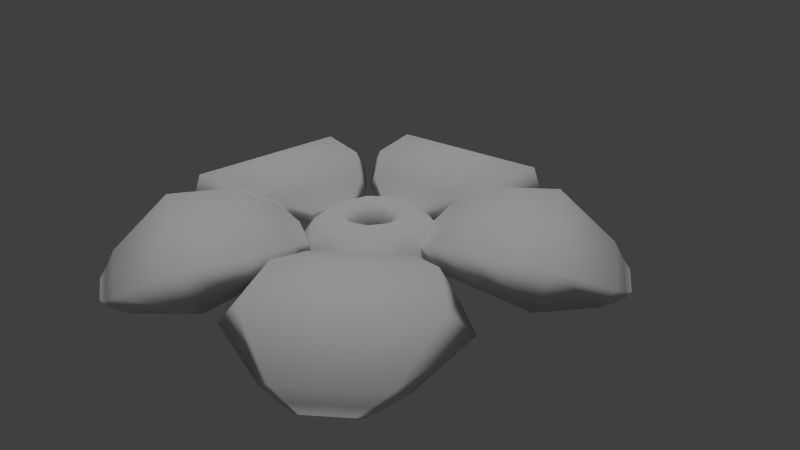 # Source: Foliant_hive.blend  (saved by Blender 2.68.0; exported with 4.5.12 LTS)
import bpy
from mathutils import Matrix  # noqa: F401  (used for matrix-valued properties, if any)

bpy.ops.wm.read_factory_settings(use_empty=True)
scene = bpy.context.scene
scene.name = 'Scene'

# ---- collections
col_collection_1 = bpy.data.collections.new('Collection 1'); scene.collection.children.link(col_collection_1)

# ---- materials (node trees are filled in below, after node groups)
mat_foliant_hive_mouth = bpy.data.materials.new('foliant_hive_mouth')
mat_foliant_hive_mouth.alpha_threshold = 0.0
mat_foliant_hive_mouth.use_transparent_shadow = False
mat_foliant_hive_mouth.roughness = 0.5
mat_foliant_hive_mouth.line_color = (0.0, 0.0, 0.0, 1.0)
mat_foliant_hive_leaf = bpy.data.materials.new('foliant_hive_leaf')
mat_foliant_hive_leaf.alpha_threshold = 0.0
mat_foliant_hive_leaf.use_transparent_shadow = False
mat_foliant_hive_leaf.preview_render_type = 'FLAT'
mat_foliant_hive_leaf.roughness = 0.5
mat_foliant_hive_leaf.specular_intensity = 0.1466
mat_foliant_hive_leaf.line_color = (0.0, 0.0, 0.0, 1.0)

# ---- material node trees

# ---- world
world_world = bpy.data.worlds.new('World'); scene.world = world_world
world_world.color = (0.05088, 0.05088, 0.05088)
world_world.use_sun_shadow = False
world_world.sun_shadow_jitter_overblur = 0.0
world_world.cycles.sampling_method = 'MANUAL'
world_world.cycles.sample_map_resolution = 256

# ---- cameras
cam_camera = bpy.data.cameras.new('Camera')
cam_camera.clip_end = 100.0
cam_camera.lens = 35.0
cam_camera.sensor_width = 32.0
cam_camera.sensor_height = 18.0
cam_camera.ortho_scale = 7.314
cam_camera.dof.focus_distance = 0.0
cam_camera.dof.aperture_fstop = 128.0

# ---- lights
light_sun_001 = bpy.data.lights.new('Sun.001', 'SUN')
light_sun_001.transmission_factor = 0.0
light_sun_001.angle = 0.1993
light_sun_001.energy = 1.0
light_sun_001.shadow_buffer_clip_start = 0.5
light_sun_001.shadow_soft_size = 0.1
light_sun_001.shadow_cascade_max_distance = 1000.0
light_sun_001.cycles.use_multiple_importance_sampling = False
light_area = bpy.data.lights.new('Area', 'AREA')
light_area.transmission_factor = 0.0
light_area.energy = 3.142
light_area.shadow_buffer_clip_start = 0.5
light_area.shadow_soft_size = 0.1
light_area.shadow_maximum_resolution = 0.006
light_area.use_absolute_resolution = True
light_area.size = 0.1
light_area.size_y = 0.1
light_area.cycles.use_multiple_importance_sampling = False

# ---- meshes
me_sphere = bpy.data.meshes.new('Sphere')
me_sphere.from_pydata([(-0.4339, 0.0, 0.901), (-0.7818, 0.0, 0.6235), (-0.9749, 0.0, 0.2225), (-0.9749, 0.0, -0.2225), (-0.7818, 0.0, -0.6235), (-0.4339, 0.0, -0.901), (-0.365, 0.2346, 0.901), (-0.6577, 0.4227, 0.6235), (-0.8202, 0.5271, 0.2225), (-0.8202, 0.5271, -0.2225), (-0.6577, 0.4227, -0.6235), (-0.365, 0.2346, -0.901), (-1.51e-07, 0.0, -1.0), (-0.1802, 0.3947, 0.901), (-0.3248, 0.7112, 0.6235), (-0.405, 0.8868, 0.2225), (-0.405, 0.8868, -0.2225), (-0.3248, 0.7112, -0.6235), (-0.1802, 0.3947, -0.901), (0.06175, 0.4295, 0.901), (0.1113, 0.7739, 0.6235), (0.1387, 0.965, 0.2225), (0.1387, 0.965, -0.2225), (0.1113, 0.7739, -0.6235), (0.06175, 0.4295, -0.901), (0.2841, 0.3279, 0.901), (0.512, 0.5909, 0.6235), (0.6384, 0.7368, 0.2225), (0.6384, 0.7368, -0.2225), (0.512, 0.5909, -0.6235), (0.2841, 0.3279, -0.901), (0.4163, 0.1222, 0.901), (0.7502, 0.2203, 0.6235), (0.9354, 0.2747, 0.2225), (0.9354, 0.2747, -0.2225), (0.7502, 0.2203, -0.6235), (0.4163, 0.1222, -0.901), (0.4163, -0.1222, 0.901), (0.7502, -0.2203, 0.6235), (0.9354, -0.2747, 0.2225), (0.9354, -0.2747, -0.2225), (0.7502, -0.2203, -0.6235), (0.4163, -0.1222, -0.901), (0.2841, -0.3279, 0.901), (0.512, -0.5909, 0.6235), (0.6384, -0.7368, 0.2225), (0.6384, -0.7368, -0.2225), (0.512, -0.5909, -0.6235), (0.2841, -0.3279, -0.901), (0.06175, -0.4295, 0.901), (0.1113, -0.7739, 0.6235), (0.1387, -0.965, 0.2225), (0.1387, -0.965, -0.2225), (0.1113, -0.7739, -0.6235), (0.06175, -0.4295, -0.901), (-0.1802, -0.3947, 0.901), (-0.3248, -0.7112, 0.6235), (-0.405, -0.8868, 0.2225), (-0.405, -0.8868, -0.2225), (-0.3248, -0.7112, -0.6235), (-0.1802, -0.3947, -0.901), (-0.365, -0.2346, 0.901), (-0.6577, -0.4227, 0.6235), (-0.8202, -0.5271, 0.2225), (-0.8202, -0.5271, -0.2225), (-0.6577, -0.4227, -0.6235), (-0.365, -0.2346, -0.901), (-0.2373, -0.01317, 0.541), (-0.1984, 0.1192, 0.541), (-0.09417, 0.2096, 0.541), (0.04239, 0.2292, 0.541), (0.1679, 0.1719, 0.541), (0.2425, 0.05581, 0.541), (0.2425, -0.08216, 0.541), (0.1679, -0.1982, 0.541), (0.04239, -0.2555, 0.541), (-0.09417, -0.2359, 0.541), (-0.1984, -0.1456, 0.541), (-0.3376, -0.01317, 0.1389), (-0.2828, 0.1734, 0.1389), (-0.1358, 0.3007, 0.1389), (0.05666, 0.3284, 0.1389), (0.2335, 0.2476, 0.1389), (0.3387, 0.08405, 0.1389), (0.3387, -0.1104, 0.1389), (0.2335, -0.274, 0.1389), (0.05666, -0.3548, 0.1389), (-0.1358, -0.3271, 0.1389), (-0.2828, -0.1998, 0.1389), (-0.4432, -0.001319, -0.1637), (-0.3717, 0.2423, -0.1637), (-0.1798, 0.4086, -0.1637), (0.07157, 0.4448, -0.1637), (0.3026, 0.3393, -0.1637), (0.4398, 0.1257, -0.1637), (0.4398, -0.1283, -0.1637), (0.3026, -0.3419, -0.1637), (0.07157, -0.4474, -0.1637), (-0.1798, -0.4113, -0.1637), (-0.3717, -0.245, -0.1637), (-0.2566, -0.001319, -0.6117), (-0.2147, 0.1414, -0.6117), (-0.1022, 0.2388, -0.6117), (0.045, 0.26, -0.6117), (0.1803, 0.1982, -0.6117), (0.2607, 0.07306, -0.6117), (0.2607, -0.0757, -0.6117), (0.1803, -0.2008, -0.6117), (0.045, -0.2626, -0.6117), (-0.1022, -0.2415, -0.6117), (-0.2147, -0.1441, -0.6117)], [], [(4, 3, 9, 10), (3, 2, 8, 9), (2, 1, 7, 8), (5, 4, 10, 11), (1, 0, 6, 7), (9, 8, 15, 16), (8, 7, 14, 15), (11, 10, 17, 18), (7, 6, 13, 14), (10, 9, 16, 17), (15, 14, 20, 21), (18, 17, 23, 24), (14, 13, 19, 20), (17, 16, 22, 23), (16, 15, 21, 22), (20, 19, 25, 26), (23, 22, 28, 29), (22, 21, 27, 28), (21, 20, 26, 27), (24, 23, 29, 30), (28, 27, 33, 34), (27, 26, 32, 33), (30, 29, 35, 36), (26, 25, 31, 32), (29, 28, 34, 35), (36, 35, 41, 42), (32, 31, 37, 38), (35, 34, 40, 41), (34, 33, 39, 40), (33, 32, 38, 39), (40, 39, 45, 46), (39, 38, 44, 45), (42, 41, 47, 48), (38, 37, 43, 44), (41, 40, 46, 47), (45, 44, 50, 51), (48, 47, 53, 54), (44, 43, 49, 50), (47, 46, 52, 53), (46, 45, 51, 52), (53, 52, 58, 59), (52, 51, 57, 58), (51, 50, 56, 57), (54, 53, 59, 60), (50, 49, 55, 56), (57, 56, 62, 63), (60, 59, 65, 66), (56, 55, 61, 62), (59, 58, 64, 65), (58, 57, 63, 64), (12, 5, 11), (12, 11, 18), (12, 18, 24), (12, 24, 30), (12, 30, 36), (12, 36, 42), (12, 42, 48), (12, 48, 54), (12, 54, 60), (12, 60, 66), (62, 61, 0, 1), (65, 64, 3, 4), (64, 63, 2, 3), (12, 66, 5), (63, 62, 1, 2), (66, 65, 4, 5), (55, 49, 75, 76), (0, 61, 77, 67), (61, 55, 76, 77), (43, 37, 73, 74), (13, 6, 68, 69), (31, 25, 71, 72), (49, 43, 74, 75), (19, 13, 69, 70), (37, 31, 72, 73), (6, 0, 67, 68), (25, 19, 70, 71), (67, 77, 88, 78), (72, 71, 82, 83), (73, 72, 83, 84), (74, 73, 84, 85), (68, 67, 78, 79), (75, 74, 85, 86), (69, 68, 79, 80), (76, 75, 86, 87), (70, 69, 80, 81), (77, 76, 87, 88), (71, 70, 81, 82), (78, 88, 99, 89), (83, 82, 93, 94), (84, 83, 94, 95), (85, 84, 95, 96), (79, 78, 89, 90), (86, 85, 96, 97), (80, 79, 90, 91), (87, 86, 97, 98), (81, 80, 91, 92), (88, 87, 98, 99), (82, 81, 92, 93), (96, 95, 106, 107), (90, 89, 100, 101), (97, 96, 107, 108), (91, 90, 101, 102), (98, 97, 108, 109), (92, 91, 102, 103), (99, 98, 109, 110), (93, 92, 103, 104), (89, 99, 110, 100), (94, 93, 104, 105), (95, 94, 105, 106), (102, 101, 100, 110, 109, 108, 107, 106, 105, 104, 103)])
me_sphere.polygons.foreach_set('use_smooth', [True] * 111)
_uv = me_sphere.uv_layers.new(name='UV coord')
_uv.uv.foreach_set('vector', [0.7919, 0.7923, 0.7504, 0.7645, 0.7908, 0.7179, 0.8243, 0.755, 0.7504, 0.7645, 0.7127, 0.7318, 0.7531, 0.6852, 0.7908, 0.7179, 0.7127, 0.7318, 0.6792, 0.6947, 0.7116, 0.6574, 0.7531, 0.6852, 0.8359, 0.8159, 0.7919, 0.7923, 0.8243, 0.755, 0.8539, 0.7952, 0.6792, 0.6947, 0.6496, 0.6545, 0.6676, 0.6338, 0.7116, 0.6574, 0.8507, 0.5884, 0.8012, 0.5813, 0.8101, 0.5203, 0.8595, 0.5274, 0.8012, 0.5813, 0.7531, 0.5682, 0.7601, 0.5192, 0.8101, 0.5203, 0.9504, 0.5856, 0.9006, 0.5895, 0.9077, 0.5405, 0.9543, 0.5584, 0.7531, 0.5682, 0.7064, 0.5503, 0.7103, 0.5232, 0.7601, 0.5192, 0.9006, 0.5895, 0.8507, 0.5884, 0.8595, 0.5274, 0.9077, 0.5405, 0.7942, 0.4061, 0.7466, 0.4212, 0.726, 0.3762, 0.7685, 0.35, 0.9219, 0.3288, 0.8822, 0.3591, 0.8616, 0.3141, 0.9105, 0.3039, 0.7466, 0.4212, 0.6977, 0.4314, 0.6862, 0.4065, 0.726, 0.3762, 0.8822, 0.3591, 0.8396, 0.3853, 0.814, 0.3292, 0.8616, 0.3141, 0.8396, 0.3853, 0.7942, 0.4061, 0.7685, 0.35, 0.814, 0.3292, 0.662, 0.3017, 0.6262, 0.3366, 0.6031, 0.3217, 0.6204, 0.2748, 0.7432, 0.1765, 0.7213, 0.2214, 0.6695, 0.1878, 0.7017, 0.1495, 0.7213, 0.2214, 0.6941, 0.2634, 0.6423, 0.2298, 0.6695, 0.1878, 0.6941, 0.2634, 0.662, 0.3017, 0.6204, 0.2748, 0.6423, 0.2298, 0.7605, 0.1295, 0.7432, 0.1765, 0.7017, 0.1495, 0.7375, 0.1146, 0.5309, 0.1468, 0.5309, 0.1968, 0.4691, 0.1968, 0.4691, 0.1468, 0.5309, 0.1968, 0.5248, 0.2465, 0.4752, 0.2465, 0.4691, 0.1968, 0.5137, 0.04824, 0.5247, 0.09708, 0.4752, 0.09709, 0.4862, 0.04824, 0.5248, 0.2465, 0.5137, 0.2954, 0.4862, 0.2954, 0.4752, 0.2465, 0.5247, 0.09708, 0.5309, 0.1468, 0.4691, 0.1468, 0.4752, 0.09709, 0.2643, 0.1145, 0.2999, 0.1496, 0.2583, 0.1763, 0.2412, 0.1294, 0.3806, 0.2751, 0.3977, 0.3221, 0.3746, 0.3369, 0.339, 0.3018, 0.2999, 0.1496, 0.3319, 0.188, 0.28, 0.2214, 0.2583, 0.1763, 0.3319, 0.188, 0.3589, 0.2301, 0.307, 0.2634, 0.28, 0.2214, 0.3589, 0.2301, 0.3806, 0.2751, 0.339, 0.3018, 0.307, 0.2634, 0.1867, 0.3297, 0.2321, 0.3505, 0.2065, 0.4066, 0.161, 0.3858, 0.2321, 0.3505, 0.2748, 0.3766, 0.2542, 0.4216, 0.2065, 0.4066, 0.09003, 0.3044, 0.139, 0.3146, 0.1184, 0.3597, 0.07863, 0.3294, 0.2748, 0.3766, 0.3146, 0.4069, 0.3031, 0.4319, 0.2542, 0.4216, 0.139, 0.3146, 0.1867, 0.3297, 0.161, 0.3858, 0.1184, 0.3597, 0.1904, 0.52, 0.2405, 0.519, 0.2476, 0.5681, 0.1993, 0.5812, 0.04579, 0.5582, 0.09256, 0.5403, 0.09964, 0.5894, 0.04972, 0.5855, 0.2405, 0.519, 0.2904, 0.523, 0.2943, 0.5502, 0.2476, 0.5681, 0.09256, 0.5403, 0.1409, 0.5272, 0.1497, 0.5884, 0.09964, 0.5894, 0.1409, 0.5272, 0.1904, 0.52, 0.1993, 0.5812, 0.1497, 0.5884, 0.1768, 0.7552, 0.2101, 0.718, 0.2506, 0.7645, 0.2092, 0.7925, 0.2101, 0.718, 0.2478, 0.6852, 0.2883, 0.7317, 0.2506, 0.7645, 0.2478, 0.6852, 0.2892, 0.6573, 0.3217, 0.6945, 0.2883, 0.7317, 0.1473, 0.7955, 0.1768, 0.7552, 0.2092, 0.7925, 0.1653, 0.8162, 0.2892, 0.6573, 0.3331, 0.6335, 0.3512, 0.6542, 0.3217, 0.6945, 0.384, 0.7929, 0.4038, 0.7471, 0.4512, 0.761, 0.4431, 0.8102, 0.3587, 0.9399, 0.3618, 0.8901, 0.4093, 0.904, 0.385, 0.9476, 0.4038, 0.7471, 0.428, 0.7034, 0.4543, 0.7111, 0.4512, 0.761, 0.3618, 0.8901, 0.3699, 0.8408, 0.4291, 0.8582, 0.4093, 0.904, 0.3699, 0.8408, 0.384, 0.7929, 0.4431, 0.8102, 0.4291, 0.8582, 0.8812, 0.837, 0.8359, 0.8159, 0.8539, 0.7952, 0.9999, 0.5788, 0.9504, 0.5856, 0.9543, 0.5584, 0.9599, 0.2963, 0.9219, 0.3288, 0.9105, 0.3039, 0.7752, 0.08171, 0.7605, 0.1295, 0.7375, 0.1146, 0.4999, 9.948e-05, 0.5137, 0.04824, 0.4862, 0.04824, 0.2268, 0.08154, 0.2643, 0.1145, 0.2412, 0.1294, 0.04059, 0.2969, 0.09003, 0.3044, 0.07863, 0.3294, 9.948e-05, 0.5787, 0.04579, 0.5582, 0.04972, 0.5855, 0.1201, 0.8374, 0.1473, 0.7955, 0.1653, 0.8162, 0.3584, 0.9899, 0.3587, 0.9399, 0.385, 0.9476, 0.5489, 0.7611, 0.5457, 0.7113, 0.572, 0.7036, 0.5963, 0.7472, 0.5907, 0.9041, 0.571, 0.8582, 0.6301, 0.8409, 0.6381, 0.8902, 0.571, 0.8582, 0.5569, 0.8104, 0.616, 0.7931, 0.6301, 0.8409, 0.6416, 0.9899, 0.615, 0.9477, 0.6413, 0.94, 0.5569, 0.8104, 0.5489, 0.7611, 0.5963, 0.7472, 0.616, 0.7931, 0.615, 0.9477, 0.5907, 0.9041, 0.6381, 0.8902, 0.6413, 0.94, 0.3512, 0.6542, 0.3331, 0.6335, 0.37, 0.6079, 0.3802, 0.6196, 0.572, 0.7036, 0.5457, 0.7113, 0.5371, 0.6666, 0.552, 0.6622, 0.4543, 0.7111, 0.428, 0.7034, 0.4448, 0.6615, 0.4597, 0.6658, 0.3031, 0.4319, 0.3146, 0.4069, 0.3523, 0.4316, 0.3459, 0.4457, 0.7103, 0.5232, 0.7064, 0.5503, 0.6617, 0.5381, 0.6639, 0.5228, 0.4862, 0.2954, 0.5137, 0.2954, 0.5061, 0.3408, 0.4905, 0.3408, 0.2943, 0.5502, 0.2904, 0.523, 0.3354, 0.5224, 0.3376, 0.5377, 0.6862, 0.4065, 0.6977, 0.4314, 0.6531, 0.4446, 0.6466, 0.4305, 0.3746, 0.3369, 0.3977, 0.3221, 0.4157, 0.3639, 0.4026, 0.3722, 0.6676, 0.6338, 0.6496, 0.6545, 0.6182, 0.6209, 0.6283, 0.6092, 0.6031, 0.3217, 0.6262, 0.3366, 0.5951, 0.371, 0.5821, 0.3626, 0.552, 0.6622, 0.5371, 0.6666, 0.521, 0.623, 0.542, 0.6168, 0.4905, 0.3408, 0.5061, 0.3408, 0.5092, 0.3873, 0.4874, 0.3873, 0.4026, 0.3722, 0.4157, 0.3639, 0.4434, 0.4012, 0.4251, 0.413, 0.3459, 0.4457, 0.3523, 0.4316, 0.3959, 0.448, 0.3868, 0.4679, 0.6283, 0.6092, 0.6182, 0.6209, 0.581, 0.5929, 0.5953, 0.5764, 0.3376, 0.5377, 0.3354, 0.5224, 0.381, 0.5126, 0.3841, 0.5342, 0.6639, 0.5228, 0.6617, 0.5381, 0.6153, 0.5346, 0.6184, 0.513, 0.3802, 0.6196, 0.37, 0.6079, 0.403, 0.5751, 0.4173, 0.5915, 0.6466, 0.4305, 0.6531, 0.4446, 0.6122, 0.4667, 0.6031, 0.4469, 0.4597, 0.6658, 0.4448, 0.6615, 0.4549, 0.6161, 0.4758, 0.6222, 0.5821, 0.3626, 0.5951, 0.371, 0.5726, 0.4118, 0.5542, 0.3999, 0.542, 0.6168, 0.521, 0.623, 0.509, 0.5893, 0.5364, 0.5813, 0.4874, 0.3873, 0.5092, 0.3873, 0.5137, 0.4234, 0.4852, 0.4234, 0.4251, 0.413, 0.4434, 0.4012, 0.4667, 0.4288, 0.4427, 0.4442, 0.3868, 0.4679, 0.3959, 0.448, 0.4302, 0.4587, 0.4183, 0.4847, 0.5953, 0.5764, 0.581, 0.5929, 0.5525, 0.5709, 0.5712, 0.5494, 0.3841, 0.5342, 0.381, 0.5126, 0.4156, 0.5037, 0.4196, 0.5319, 0.6184, 0.513, 0.6153, 0.5346, 0.5792, 0.5319, 0.5832, 0.5037, 0.4173, 0.5915, 0.403, 0.5751, 0.4277, 0.5494, 0.4464, 0.571, 0.6031, 0.4469, 0.6122, 0.4667, 0.5805, 0.4847, 0.5687, 0.4588, 0.4758, 0.6222, 0.4549, 0.6161, 0.4625, 0.5813, 0.4898, 0.5893, 0.5542, 0.3999, 0.5726, 0.4118, 0.5562, 0.4443, 0.5322, 0.4288, 0.4183, 0.4847, 0.4302, 0.4587, 0.477, 0.4866, 0.4701, 0.5018, 0.5712, 0.5494, 0.5525, 0.5709, 0.5154, 0.531, 0.5264, 0.5184, 0.4196, 0.5319, 0.4156, 0.5037, 0.4701, 0.5018, 0.4725, 0.5184, 0.5832, 0.5037, 0.5792, 0.5319, 0.5264, 0.5184, 0.5288, 0.5018, 0.4464, 0.571, 0.4277, 0.5494, 0.4725, 0.5184, 0.4834, 0.531, 0.5687, 0.4588, 0.5805, 0.4847, 0.5288, 0.5018, 0.5218, 0.4866, 0.4898, 0.5893, 0.4625, 0.5813, 0.4834, 0.531, 0.4994, 0.5357, 0.5322, 0.4288, 0.5562, 0.4443, 0.5218, 0.4866, 0.5078, 0.4776, 0.5364, 0.5813, 0.509, 0.5893, 0.4994, 0.5357, 0.5154, 0.531, 0.4852, 0.4234, 0.5137, 0.4234, 0.5078, 0.4776, 0.4911, 0.4776, 0.4427, 0.4442, 0.4667, 0.4288, 0.4911, 0.4776, 0.477, 0.4866, 0.5288, 0.5018, 0.5264, 0.5184, 0.5154, 0.531, 0.4994, 0.5357, 0.4834, 0.531, 0.4725, 0.5184, 0.4701, 0.5018, 0.477, 0.4866, 0.4911, 0.4776, 0.5078, 0.4776, 0.5218, 0.4866])
me_sphere.materials.append(mat_foliant_hive_mouth)
me_sphere.use_remesh_preserve_volume = False
me_sphere.use_remesh_preserve_attributes = False
me_sphere.use_mirror_vertex_groups = False
me_sphere.update()
me_sphere_002 = bpy.data.meshes.new('Sphere.002')
me_sphere_002.from_pydata([(-0.6052, 1.014, 0.526), (-0.6971, 1.06, 0.3597), (0.06458, 1.119, 0.526), (0.1381, 1.191, 0.3597), (-0.6088, 1.037, 0.554), (-0.7007, 1.083, 0.3878), (0.06103, 1.142, 0.554), (0.1346, 1.213, 0.3878), (-0.932, 1.202, 0.7739), (-1.099, 1.262, 0.4465), (0.3187, 1.397, 0.7739), (0.4602, 1.504, 0.4465), (-1.319, 1.657, 0.9766), (-1.569, 1.746, 0.4876), (0.549, 1.948, 0.9766), (0.7603, 2.108, 0.4876), (-1.613, 2.48, 0.9187), (-1.854, 2.25, 0.3714), (0.5788, 2.821, 0.9187), (0.8787, 2.675, 0.3714), (-1.238, 3.281, 0.2639), (-1.36, 3.075, 0.05118), (-0.02132, 3.47, 0.2639), (0.1574, 3.311, 0.05118), (-1.059, 3.414, 0.09051), (-1.142, 3.274, -0.054), (-0.2325, 3.543, 0.09051), (-0.111, 3.435, -0.054), (-0.9313, 3.521, -0.003789), (-0.9858, 3.428, -0.09898), (-0.3867, 3.605, -0.003789), (-0.3067, 3.534, -0.09898)], [], [(1, 3, 2, 0), (1, 0, 4, 5), (2, 3, 7, 6), (0, 2, 6, 4), (3, 1, 5, 7), (7, 5, 9, 11), (5, 4, 8, 9), (6, 7, 11, 10), (4, 6, 10, 8), (8, 10, 14, 12), (11, 9, 13, 15), (9, 8, 12, 13), (10, 11, 15, 14), (14, 15, 19, 18), (12, 14, 18, 16), (15, 13, 17, 19), (13, 12, 16, 17), (18, 19, 23, 22), (16, 18, 22, 20), (19, 17, 21, 23), (17, 16, 20, 21), (21, 20, 24, 25), (22, 23, 27, 26), (20, 22, 26, 24), (23, 21, 25, 27), (27, 25, 29, 31), (25, 24, 28, 29), (26, 27, 31, 30), (24, 26, 30, 28)])
me_sphere_002.polygons.foreach_set('use_smooth', [True] * 29)
_uv = me_sphere_002.uv_layers.new(name='UVMap')
_uv.uv.foreach_set('vector', [0.4322, 0.3658, 0.4323, 0.221, 0.4625, 0.2353, 0.4625, 0.3514, 0.447, 0.3811, 0.4625, 0.3514, 0.4687, 0.3514, 0.4532, 0.3811, 0.4625, 0.2353, 0.4471, 0.2057, 0.4533, 0.2057, 0.4687, 0.2354, 0.4625, 0.3514, 0.4625, 0.2353, 0.4687, 0.2354, 0.4687, 0.3514, 0.4323, 0.221, 0.4322, 0.3658, 0.426, 0.3658, 0.426, 0.221, 0.426, 0.221, 0.426, 0.3658, 0.3841, 0.4285, 0.3841, 0.1582, 0.4458, 0.3758, 0.4687, 0.3514, 0.5211, 0.4018, 0.4747, 0.4455, 0.4687, 0.2354, 0.4458, 0.211, 0.4747, 0.1413, 0.5211, 0.185, 0.4687, 0.3514, 0.4687, 0.2354, 0.5211, 0.185, 0.5211, 0.4018, 0.5211, 0.4018, 0.5211, 0.185, 0.6149, 0.1316, 0.6149, 0.4552, 0.3841, 0.1582, 0.3841, 0.4285, 0.2896, 0.4952, 0.2896, 0.09151, 0.4957, 0.4602, 0.5211, 0.4018, 0.6149, 0.4552, 0.5769, 0.5426, 0.5211, 0.185, 0.4957, 0.1265, 0.577, 0.04423, 0.6149, 0.1316, 0.6149, 0.1316, 0.6318, 0.03785, 0.7256, 7.659e-05, 0.7622, 0.1035, 0.6149, 0.4552, 0.6149, 0.1316, 0.7622, 0.1035, 0.7622, 0.4833, 0.2896, 0.09151, 0.2896, 0.4952, 0.1946, 0.5302, 0.1947, 0.05652, 0.6318, 0.549, 0.6149, 0.4552, 0.7622, 0.4833, 0.7256, 0.5867, 0.7622, 0.1035, 0.8225, 0.01183, 0.9447, 0.135, 0.9306, 0.188, 0.7622, 0.4833, 0.7622, 0.1035, 0.9306, 0.188, 0.9306, 0.3989, 0.1947, 0.05652, 0.1946, 0.5302, 0.05665, 0.4249, 0.05669, 0.1618, 0.8224, 0.575, 0.7622, 0.4833, 0.9306, 0.3989, 0.9447, 0.4519, 0.9631, 0.443, 0.9306, 0.3989, 0.9652, 0.3651, 0.9873, 0.3951, 0.9306, 0.188, 0.9632, 0.1438, 0.9873, 0.1918, 0.9652, 0.2218, 0.9306, 0.3989, 0.9306, 0.188, 0.9652, 0.2218, 0.9652, 0.3651, 0.05669, 0.1618, 0.05665, 0.4249, 0.02335, 0.3827, 0.02337, 0.204, 0.02337, 0.204, 0.02335, 0.3827, 7.659e-05, 0.3522, 9.591e-05, 0.2345, 0.9848, 0.3967, 0.9652, 0.3651, 0.987, 0.3406, 0.9999, 0.3615, 0.9652, 0.2218, 0.9849, 0.1901, 0.9999, 0.2254, 0.987, 0.2462, 0.9652, 0.3651, 0.9652, 0.2218, 0.987, 0.2462, 0.987, 0.3406])
me_sphere_002.materials.append(mat_foliant_hive_leaf)
me_sphere_002.use_remesh_preserve_volume = False
me_sphere_002.use_remesh_preserve_attributes = False
me_sphere_002.use_mirror_vertex_groups = False
me_sphere_002.update()
me_sphere_009 = bpy.data.meshes.new('Sphere.009')
me_sphere_009.from_pydata([(-0.6052, 1.014, 0.526), (-0.6971, 1.06, 0.3597), (0.06458, 1.119, 0.526), (0.1381, 1.191, 0.3597), (-0.6088, 1.037, 0.554), (-0.7007, 1.083, 0.3878), (0.06103, 1.142, 0.554), (0.1346, 1.213, 0.3878), (-0.932, 1.202, 0.7739), (-1.099, 1.262, 0.4465), (0.3187, 1.397, 0.7739), (0.4602, 1.504, 0.4465), (-1.319, 1.657, 0.9766), (-1.569, 1.746, 0.4876), (0.549, 1.948, 0.9766), (0.7603, 2.108, 0.4876), (-1.613, 2.48, 0.9187), (-1.854, 2.25, 0.3714), (0.5788, 2.821, 0.9187), (0.8787, 2.675, 0.3714), (-1.238, 3.281, 0.2639), (-1.36, 3.075, 0.05118), (-0.02132, 3.47, 0.2639), (0.1574, 3.311, 0.05118), (-1.059, 3.414, 0.09051), (-1.142, 3.274, -0.054), (-0.2325, 3.543, 0.09051), (-0.111, 3.435, -0.054), (-0.9313, 3.521, -0.003789), (-0.9858, 3.428, -0.09898), (-0.3867, 3.605, -0.003789), (-0.3067, 3.534, -0.09898)], [], [(1, 3, 2, 0), (1, 0, 4, 5), (2, 3, 7, 6), (0, 2, 6, 4), (3, 1, 5, 7), (7, 5, 9, 11), (5, 4, 8, 9), (6, 7, 11, 10), (4, 6, 10, 8), (8, 10, 14, 12), (11, 9, 13, 15), (9, 8, 12, 13), (10, 11, 15, 14), (14, 15, 19, 18), (12, 14, 18, 16), (15, 13, 17, 19), (13, 12, 16, 17), (18, 19, 23, 22), (16, 18, 22, 20), (19, 17, 21, 23), (17, 16, 20, 21), (21, 20, 24, 25), (22, 23, 27, 26), (20, 22, 26, 24), (23, 21, 25, 27), (27, 25, 29, 31), (25, 24, 28, 29), (26, 27, 31, 30), (24, 26, 30, 28)])
me_sphere_009.polygons.foreach_set('use_smooth', [True] * 29)
_uv = me_sphere_009.uv_layers.new(name='UVMap')
_uv.uv.foreach_set('vector', [0.4322, 0.3658, 0.4323, 0.221, 0.4625, 0.2353, 0.4625, 0.3514, 0.447, 0.3811, 0.4625, 0.3514, 0.4687, 0.3514, 0.4532, 0.3811, 0.4625, 0.2353, 0.4471, 0.2057, 0.4533, 0.2057, 0.4687, 0.2354, 0.4625, 0.3514, 0.4625, 0.2353, 0.4687, 0.2354, 0.4687, 0.3514, 0.4323, 0.221, 0.4322, 0.3658, 0.426, 0.3658, 0.426, 0.221, 0.426, 0.221, 0.426, 0.3658, 0.3841, 0.4285, 0.3841, 0.1582, 0.4458, 0.3758, 0.4687, 0.3514, 0.5211, 0.4018, 0.4747, 0.4455, 0.4687, 0.2354, 0.4458, 0.211, 0.4747, 0.1413, 0.5211, 0.185, 0.4687, 0.3514, 0.4687, 0.2354, 0.5211, 0.185, 0.5211, 0.4018, 0.5211, 0.4018, 0.5211, 0.185, 0.6149, 0.1316, 0.6149, 0.4552, 0.3841, 0.1582, 0.3841, 0.4285, 0.2896, 0.4952, 0.2896, 0.09151, 0.4957, 0.4602, 0.5211, 0.4018, 0.6149, 0.4552, 0.5769, 0.5426, 0.5211, 0.185, 0.4957, 0.1265, 0.577, 0.04423, 0.6149, 0.1316, 0.6149, 0.1316, 0.6318, 0.03785, 0.7256, 7.659e-05, 0.7622, 0.1035, 0.6149, 0.4552, 0.6149, 0.1316, 0.7622, 0.1035, 0.7622, 0.4833, 0.2896, 0.09151, 0.2896, 0.4952, 0.1946, 0.5302, 0.1947, 0.05652, 0.6318, 0.549, 0.6149, 0.4552, 0.7622, 0.4833, 0.7256, 0.5867, 0.7622, 0.1035, 0.8225, 0.01183, 0.9447, 0.135, 0.9306, 0.188, 0.7622, 0.4833, 0.7622, 0.1035, 0.9306, 0.188, 0.9306, 0.3989, 0.1947, 0.05652, 0.1946, 0.5302, 0.05665, 0.4249, 0.05669, 0.1618, 0.8224, 0.575, 0.7622, 0.4833, 0.9306, 0.3989, 0.9447, 0.4519, 0.9631, 0.443, 0.9306, 0.3989, 0.9652, 0.3651, 0.9873, 0.3951, 0.9306, 0.188, 0.9632, 0.1438, 0.9873, 0.1918, 0.9652, 0.2218, 0.9306, 0.3989, 0.9306, 0.188, 0.9652, 0.2218, 0.9652, 0.3651, 0.05669, 0.1618, 0.05665, 0.4249, 0.02335, 0.3827, 0.02337, 0.204, 0.02337, 0.204, 0.02335, 0.3827, 7.659e-05, 0.3522, 9.591e-05, 0.2345, 0.9848, 0.3967, 0.9652, 0.3651, 0.987, 0.3406, 0.9999, 0.3615, 0.9652, 0.2218, 0.9849, 0.1901, 0.9999, 0.2254, 0.987, 0.2462, 0.9652, 0.3651, 0.9652, 0.2218, 0.987, 0.2462, 0.987, 0.3406])
me_sphere_009.materials.append(mat_foliant_hive_leaf)
me_sphere_009.use_remesh_preserve_volume = False
me_sphere_009.use_remesh_preserve_attributes = False
me_sphere_009.use_mirror_vertex_groups = False
me_sphere_009.update()
me_sphere_008 = bpy.data.meshes.new('Sphere.008')
me_sphere_008.from_pydata([(-0.6052, 1.014, 0.526), (-0.6971, 1.06, 0.3597), (0.06458, 1.119, 0.526), (0.1381, 1.191, 0.3597), (-0.6088, 1.037, 0.554), (-0.7007, 1.083, 0.3878), (0.06103, 1.142, 0.554), (0.1346, 1.213, 0.3878), (-0.932, 1.202, 0.7739), (-1.099, 1.262, 0.4465), (0.3187, 1.397, 0.7739), (0.4602, 1.504, 0.4465), (-1.319, 1.657, 0.9766), (-1.569, 1.746, 0.4876), (0.549, 1.948, 0.9766), (0.7603, 2.108, 0.4876), (-1.613, 2.48, 0.9187), (-1.854, 2.25, 0.3714), (0.5788, 2.821, 0.9187), (0.8787, 2.675, 0.3714), (-1.238, 3.281, 0.2639), (-1.36, 3.075, 0.05118), (-0.02132, 3.47, 0.2639), (0.1574, 3.311, 0.05118), (-1.059, 3.414, 0.09051), (-1.142, 3.274, -0.054), (-0.2325, 3.543, 0.09051), (-0.111, 3.435, -0.054), (-0.9313, 3.521, -0.003789), (-0.9858, 3.428, -0.09898), (-0.3867, 3.605, -0.003789), (-0.3067, 3.534, -0.09898)], [], [(1, 3, 2, 0), (1, 0, 4, 5), (2, 3, 7, 6), (0, 2, 6, 4), (3, 1, 5, 7), (7, 5, 9, 11), (5, 4, 8, 9), (6, 7, 11, 10), (4, 6, 10, 8), (8, 10, 14, 12), (11, 9, 13, 15), (9, 8, 12, 13), (10, 11, 15, 14), (14, 15, 19, 18), (12, 14, 18, 16), (15, 13, 17, 19), (13, 12, 16, 17), (18, 19, 23, 22), (16, 18, 22, 20), (19, 17, 21, 23), (17, 16, 20, 21), (21, 20, 24, 25), (22, 23, 27, 26), (20, 22, 26, 24), (23, 21, 25, 27), (27, 25, 29, 31), (25, 24, 28, 29), (26, 27, 31, 30), (24, 26, 30, 28)])
me_sphere_008.polygons.foreach_set('use_smooth', [True] * 29)
_uv = me_sphere_008.uv_layers.new(name='UVMap')
_uv.uv.foreach_set('vector', [0.4322, 0.3658, 0.4323, 0.221, 0.4625, 0.2353, 0.4625, 0.3514, 0.447, 0.3811, 0.4625, 0.3514, 0.4687, 0.3514, 0.4532, 0.3811, 0.4625, 0.2353, 0.4471, 0.2057, 0.4533, 0.2057, 0.4687, 0.2354, 0.4625, 0.3514, 0.4625, 0.2353, 0.4687, 0.2354, 0.4687, 0.3514, 0.4323, 0.221, 0.4322, 0.3658, 0.426, 0.3658, 0.426, 0.221, 0.426, 0.221, 0.426, 0.3658, 0.3841, 0.4285, 0.3841, 0.1582, 0.4458, 0.3758, 0.4687, 0.3514, 0.5211, 0.4018, 0.4747, 0.4455, 0.4687, 0.2354, 0.4458, 0.211, 0.4747, 0.1413, 0.5211, 0.185, 0.4687, 0.3514, 0.4687, 0.2354, 0.5211, 0.185, 0.5211, 0.4018, 0.5211, 0.4018, 0.5211, 0.185, 0.6149, 0.1316, 0.6149, 0.4552, 0.3841, 0.1582, 0.3841, 0.4285, 0.2896, 0.4952, 0.2896, 0.09151, 0.4957, 0.4602, 0.5211, 0.4018, 0.6149, 0.4552, 0.5769, 0.5426, 0.5211, 0.185, 0.4957, 0.1265, 0.577, 0.04423, 0.6149, 0.1316, 0.6149, 0.1316, 0.6318, 0.03785, 0.7256, 7.659e-05, 0.7622, 0.1035, 0.6149, 0.4552, 0.6149, 0.1316, 0.7622, 0.1035, 0.7622, 0.4833, 0.2896, 0.09151, 0.2896, 0.4952, 0.1946, 0.5302, 0.1947, 0.05652, 0.6318, 0.549, 0.6149, 0.4552, 0.7622, 0.4833, 0.7256, 0.5867, 0.7622, 0.1035, 0.8225, 0.01183, 0.9447, 0.135, 0.9306, 0.188, 0.7622, 0.4833, 0.7622, 0.1035, 0.9306, 0.188, 0.9306, 0.3989, 0.1947, 0.05652, 0.1946, 0.5302, 0.05665, 0.4249, 0.05669, 0.1618, 0.8224, 0.575, 0.7622, 0.4833, 0.9306, 0.3989, 0.9447, 0.4519, 0.9631, 0.443, 0.9306, 0.3989, 0.9652, 0.3651, 0.9873, 0.3951, 0.9306, 0.188, 0.9632, 0.1438, 0.9873, 0.1918, 0.9652, 0.2218, 0.9306, 0.3989, 0.9306, 0.188, 0.9652, 0.2218, 0.9652, 0.3651, 0.05669, 0.1618, 0.05665, 0.4249, 0.02335, 0.3827, 0.02337, 0.204, 0.02337, 0.204, 0.02335, 0.3827, 7.659e-05, 0.3522, 9.591e-05, 0.2345, 0.9848, 0.3967, 0.9652, 0.3651, 0.987, 0.3406, 0.9999, 0.3615, 0.9652, 0.2218, 0.9849, 0.1901, 0.9999, 0.2254, 0.987, 0.2462, 0.9652, 0.3651, 0.9652, 0.2218, 0.987, 0.2462, 0.987, 0.3406])
me_sphere_008.materials.append(mat_foliant_hive_leaf)
me_sphere_008.use_remesh_preserve_volume = False
me_sphere_008.use_remesh_preserve_attributes = False
me_sphere_008.use_mirror_vertex_groups = False
me_sphere_008.update()
me_sphere_006 = bpy.data.meshes.new('Sphere.006')
me_sphere_006.from_pydata([(-0.6052, 1.014, 0.526), (-0.6971, 1.06, 0.3597), (0.06458, 1.119, 0.526), (0.1381, 1.191, 0.3597), (-0.6088, 1.037, 0.554), (-0.7007, 1.083, 0.3878), (0.06103, 1.142, 0.554), (0.1346, 1.213, 0.3878), (-0.932, 1.202, 0.7739), (-1.099, 1.262, 0.4465), (0.3187, 1.397, 0.7739), (0.4602, 1.504, 0.4465), (-1.319, 1.657, 0.9766), (-1.569, 1.746, 0.4876), (0.549, 1.948, 0.9766), (0.7603, 2.108, 0.4876), (-1.613, 2.48, 0.9187), (-1.854, 2.25, 0.3714), (0.5788, 2.821, 0.9187), (0.8787, 2.675, 0.3714), (-1.238, 3.281, 0.2639), (-1.36, 3.075, 0.05118), (-0.02132, 3.47, 0.2639), (0.1574, 3.311, 0.05118), (-1.059, 3.414, 0.09051), (-1.142, 3.274, -0.054), (-0.2325, 3.543, 0.09051), (-0.111, 3.435, -0.054), (-0.9313, 3.521, -0.003789), (-0.9858, 3.428, -0.09898), (-0.3867, 3.605, -0.003789), (-0.3067, 3.534, -0.09898)], [], [(1, 3, 2, 0), (1, 0, 4, 5), (2, 3, 7, 6), (0, 2, 6, 4), (3, 1, 5, 7), (7, 5, 9, 11), (5, 4, 8, 9), (6, 7, 11, 10), (4, 6, 10, 8), (8, 10, 14, 12), (11, 9, 13, 15), (9, 8, 12, 13), (10, 11, 15, 14), (14, 15, 19, 18), (12, 14, 18, 16), (15, 13, 17, 19), (13, 12, 16, 17), (18, 19, 23, 22), (16, 18, 22, 20), (19, 17, 21, 23), (17, 16, 20, 21), (21, 20, 24, 25), (22, 23, 27, 26), (20, 22, 26, 24), (23, 21, 25, 27), (27, 25, 29, 31), (25, 24, 28, 29), (26, 27, 31, 30), (24, 26, 30, 28)])
me_sphere_006.polygons.foreach_set('use_smooth', [True] * 29)
_uv = me_sphere_006.uv_layers.new(name='UVMap')
_uv.uv.foreach_set('vector', [0.4322, 0.3658, 0.4323, 0.221, 0.4625, 0.2353, 0.4625, 0.3514, 0.447, 0.3811, 0.4625, 0.3514, 0.4687, 0.3514, 0.4532, 0.3811, 0.4625, 0.2353, 0.4471, 0.2057, 0.4533, 0.2057, 0.4687, 0.2354, 0.4625, 0.3514, 0.4625, 0.2353, 0.4687, 0.2354, 0.4687, 0.3514, 0.4323, 0.221, 0.4322, 0.3658, 0.426, 0.3658, 0.426, 0.221, 0.426, 0.221, 0.426, 0.3658, 0.3841, 0.4285, 0.3841, 0.1582, 0.4458, 0.3758, 0.4687, 0.3514, 0.5211, 0.4018, 0.4747, 0.4455, 0.4687, 0.2354, 0.4458, 0.211, 0.4747, 0.1413, 0.5211, 0.185, 0.4687, 0.3514, 0.4687, 0.2354, 0.5211, 0.185, 0.5211, 0.4018, 0.5211, 0.4018, 0.5211, 0.185, 0.6149, 0.1316, 0.6149, 0.4552, 0.3841, 0.1582, 0.3841, 0.4285, 0.2896, 0.4952, 0.2896, 0.09151, 0.4957, 0.4602, 0.5211, 0.4018, 0.6149, 0.4552, 0.5769, 0.5426, 0.5211, 0.185, 0.4957, 0.1265, 0.577, 0.04423, 0.6149, 0.1316, 0.6149, 0.1316, 0.6318, 0.03785, 0.7256, 7.659e-05, 0.7622, 0.1035, 0.6149, 0.4552, 0.6149, 0.1316, 0.7622, 0.1035, 0.7622, 0.4833, 0.2896, 0.09151, 0.2896, 0.4952, 0.1946, 0.5302, 0.1947, 0.05652, 0.6318, 0.549, 0.6149, 0.4552, 0.7622, 0.4833, 0.7256, 0.5867, 0.7622, 0.1035, 0.8225, 0.01183, 0.9447, 0.135, 0.9306, 0.188, 0.7622, 0.4833, 0.7622, 0.1035, 0.9306, 0.188, 0.9306, 0.3989, 0.1947, 0.05652, 0.1946, 0.5302, 0.05665, 0.4249, 0.05669, 0.1618, 0.8224, 0.575, 0.7622, 0.4833, 0.9306, 0.3989, 0.9447, 0.4519, 0.9631, 0.443, 0.9306, 0.3989, 0.9652, 0.3651, 0.9873, 0.3951, 0.9306, 0.188, 0.9632, 0.1438, 0.9873, 0.1918, 0.9652, 0.2218, 0.9306, 0.3989, 0.9306, 0.188, 0.9652, 0.2218, 0.9652, 0.3651, 0.05669, 0.1618, 0.05665, 0.4249, 0.02335, 0.3827, 0.02337, 0.204, 0.02337, 0.204, 0.02335, 0.3827, 7.659e-05, 0.3522, 9.591e-05, 0.2345, 0.9848, 0.3967, 0.9652, 0.3651, 0.987, 0.3406, 0.9999, 0.3615, 0.9652, 0.2218, 0.9849, 0.1901, 0.9999, 0.2254, 0.987, 0.2462, 0.9652, 0.3651, 0.9652, 0.2218, 0.987, 0.2462, 0.987, 0.3406])
me_sphere_006.materials.append(mat_foliant_hive_leaf)
me_sphere_006.use_remesh_preserve_volume = False
me_sphere_006.use_remesh_preserve_attributes = False
me_sphere_006.use_mirror_vertex_groups = False
me_sphere_006.update()
me_sphere_001 = bpy.data.meshes.new('Sphere.001')
me_sphere_001.from_pydata([(-0.6052, 1.014, 0.526), (-0.6971, 1.06, 0.3597), (0.06458, 1.119, 0.526), (0.1381, 1.191, 0.3597), (-0.6088, 1.037, 0.554), (-0.7007, 1.083, 0.3878), (0.06103, 1.142, 0.554), (0.1346, 1.213, 0.3878), (-0.932, 1.202, 0.7739), (-1.099, 1.262, 0.4465), (0.3187, 1.397, 0.7739), (0.4602, 1.504, 0.4465), (-1.319, 1.657, 0.9766), (-1.569, 1.746, 0.4876), (0.549, 1.948, 0.9766), (0.7603, 2.108, 0.4876), (-1.613, 2.48, 0.9187), (-1.854, 2.25, 0.3714), (0.5788, 2.821, 0.9187), (0.8787, 2.675, 0.3714), (-1.238, 3.281, 0.2639), (-1.36, 3.075, 0.05118), (-0.02132, 3.47, 0.2639), (0.1574, 3.311, 0.05118), (-1.059, 3.414, 0.09051), (-1.142, 3.274, -0.054), (-0.2325, 3.543, 0.09051), (-0.111, 3.435, -0.054), (-0.9313, 3.521, -0.003789), (-0.9858, 3.428, -0.09898), (-0.3867, 3.605, -0.003789), (-0.3067, 3.534, -0.09898)], [], [(1, 3, 2, 0), (1, 0, 4, 5), (2, 3, 7, 6), (0, 2, 6, 4), (3, 1, 5, 7), (7, 5, 9, 11), (5, 4, 8, 9), (6, 7, 11, 10), (4, 6, 10, 8), (8, 10, 14, 12), (11, 9, 13, 15), (9, 8, 12, 13), (10, 11, 15, 14), (14, 15, 19, 18), (12, 14, 18, 16), (15, 13, 17, 19), (13, 12, 16, 17), (18, 19, 23, 22), (16, 18, 22, 20), (19, 17, 21, 23), (17, 16, 20, 21), (21, 20, 24, 25), (22, 23, 27, 26), (20, 22, 26, 24), (23, 21, 25, 27), (27, 25, 29, 31), (25, 24, 28, 29), (26, 27, 31, 30), (24, 26, 30, 28)])
me_sphere_001.polygons.foreach_set('use_smooth', [True] * 29)
_uv = me_sphere_001.uv_layers.new(name='UVMap')
_uv.uv.foreach_set('vector', [0.4322, 0.3658, 0.4323, 0.221, 0.4625, 0.2353, 0.4625, 0.3514, 0.447, 0.3811, 0.4625, 0.3514, 0.4687, 0.3514, 0.4532, 0.3811, 0.4625, 0.2353, 0.4471, 0.2057, 0.4533, 0.2057, 0.4687, 0.2354, 0.4625, 0.3514, 0.4625, 0.2353, 0.4687, 0.2354, 0.4687, 0.3514, 0.4323, 0.221, 0.4322, 0.3658, 0.426, 0.3658, 0.426, 0.221, 0.426, 0.221, 0.426, 0.3658, 0.3841, 0.4285, 0.3841, 0.1582, 0.4458, 0.3758, 0.4687, 0.3514, 0.5211, 0.4018, 0.4747, 0.4455, 0.4687, 0.2354, 0.4458, 0.211, 0.4747, 0.1413, 0.5211, 0.185, 0.4687, 0.3514, 0.4687, 0.2354, 0.5211, 0.185, 0.5211, 0.4018, 0.5211, 0.4018, 0.5211, 0.185, 0.6149, 0.1316, 0.6149, 0.4552, 0.3841, 0.1582, 0.3841, 0.4285, 0.2896, 0.4952, 0.2896, 0.09151, 0.4957, 0.4602, 0.5211, 0.4018, 0.6149, 0.4552, 0.5769, 0.5426, 0.5211, 0.185, 0.4957, 0.1265, 0.577, 0.04423, 0.6149, 0.1316, 0.6149, 0.1316, 0.6318, 0.03785, 0.7256, 7.659e-05, 0.7622, 0.1035, 0.6149, 0.4552, 0.6149, 0.1316, 0.7622, 0.1035, 0.7622, 0.4833, 0.2896, 0.09151, 0.2896, 0.4952, 0.1946, 0.5302, 0.1947, 0.05652, 0.6318, 0.549, 0.6149, 0.4552, 0.7622, 0.4833, 0.7256, 0.5867, 0.7622, 0.1035, 0.8225, 0.01183, 0.9447, 0.135, 0.9306, 0.188, 0.7622, 0.4833, 0.7622, 0.1035, 0.9306, 0.188, 0.9306, 0.3989, 0.1947, 0.05652, 0.1946, 0.5302, 0.05665, 0.4249, 0.05669, 0.1618, 0.8224, 0.575, 0.7622, 0.4833, 0.9306, 0.3989, 0.9447, 0.4519, 0.9631, 0.443, 0.9306, 0.3989, 0.9652, 0.3651, 0.9873, 0.3951, 0.9306, 0.188, 0.9632, 0.1438, 0.9873, 0.1918, 0.9652, 0.2218, 0.9306, 0.3989, 0.9306, 0.188, 0.9652, 0.2218, 0.9652, 0.3651, 0.05669, 0.1618, 0.05665, 0.4249, 0.02335, 0.3827, 0.02337, 0.204, 0.02337, 0.204, 0.02335, 0.3827, 7.659e-05, 0.3522, 9.591e-05, 0.2345, 0.9848, 0.3967, 0.9652, 0.3651, 0.987, 0.3406, 0.9999, 0.3615, 0.9652, 0.2218, 0.9849, 0.1901, 0.9999, 0.2254, 0.987, 0.2462, 0.9652, 0.3651, 0.9652, 0.2218, 0.987, 0.2462, 0.987, 0.3406])
me_sphere_001.materials.append(mat_foliant_hive_leaf)
me_sphere_001.use_remesh_preserve_volume = False
me_sphere_001.use_remesh_preserve_attributes = False
me_sphere_001.use_mirror_vertex_groups = False
me_sphere_001.update()
arm_armature_005 = bpy.data.armatures.new('Armature.005')  # bones are not reproduced
arm_armature_003 = bpy.data.armatures.new('Armature.003')  # bones are not reproduced
arm_armature_002 = bpy.data.armatures.new('Armature.002')  # bones are not reproduced
arm_armature_001 = bpy.data.armatures.new('Armature.001')  # bones are not reproduced
arm_armature = bpy.data.armatures.new('Armature')  # bones are not reproduced
arm_leaf = bpy.data.armatures.new('leaf')  # bones are not reproduced

# ---- objects
ob_sun = bpy.data.objects.new('Sun', light_sun_001)
ob_area = bpy.data.objects.new('Area', light_area)
ob_mouth = bpy.data.objects.new('mouth', arm_armature_005)
ob_mouth_skin = bpy.data.objects.new('mouth_skin', me_sphere)
ob_leaf5 = bpy.data.objects.new('leaf5', arm_armature_003)
ob_leaf4 = bpy.data.objects.new('leaf4', arm_armature_002)
ob_leaf3 = bpy.data.objects.new('leaf3', arm_armature_001)
ob_leaf2 = bpy.data.objects.new('leaf2', arm_armature)
ob_leaf = bpy.data.objects.new('leaf', arm_leaf)
ob_leaf5_skin = bpy.data.objects.new('leaf5_skin', me_sphere_002)
ob_leaf4_skin = bpy.data.objects.new('leaf4_skin', me_sphere_009)
ob_leaf3_skin = bpy.data.objects.new('leaf3_skin', me_sphere_008)
ob_leaf2_skin = bpy.data.objects.new('leaf2_skin', me_sphere_006)
ob_leaf_skin = bpy.data.objects.new('leaf_skin', me_sphere_001)
ob_camera = bpy.data.objects.new('Camera', cam_camera)

# ---- transforms, parenting, visibility, modifiers, constraints
ob_sun.location = (0.05039, -3.547, 17.85)
ob_sun.lineart.crease_threshold = 0.0
ob_area.location = (0.05039, -3.547, 9.443)
ob_area.hide_viewport = True
ob_area.lineart.crease_threshold = 0.0
ob_mouth.location = (0.1574, 0.01009, -0.6135)
ob_mouth.rotation_euler = (0.0, 0.8035, 0.0)
ob_mouth.scale = (0.6902, 0.6902, 0.6902)
ob_mouth.show_in_front = True
ob_mouth.lineart.crease_threshold = 0.0
ob_mouth_skin.parent = ob_mouth
ob_mouth_skin.matrix_parent_inverse = Matrix(((1.006, 0.0, -1.043, -0.7981), (0.0, 1.449, -0.0, -0.01462), (1.043, 0.0, 1.006, 0.4529), (0.0, 0.0, 0.0, 1.0)))
ob_mouth_skin.location = (0.0, 0.0, 0.0)
ob_mouth_skin.scale = (1.0, 1.0, 0.6993)
ob_mouth_skin.lineart.crease_threshold = 0.0
_vg = ob_mouth_skin.vertex_groups.new(name='Bone')
for _i, _w in zip([12, 18, 24, 27, 28, 29, 30, 32, 33, 34, 35, 36, 38, 39, 40, 41, 42, 45, 46, 47, 48, 54, 60, 81, 82, 83, 84, 85, 86, 92, 93, 94, 95, 96, 97, 102, 103, 104, 105, 106, 107, 108, 109], [0.2495, 0.003762, 0.05713, 0.05142, 0.1074, 0.1773, 0.2273, 0.0007146, 0.113, 0.459, 0.756, 0.7497, 0.003633, 0.1175, 0.4563, 0.7482, 0.7427, 0.05199, 0.1078, 0.1767, 0.2265, 0.05612, 0.002686, 0.02539, 0.1211, 0.1645, 0.165, 0.1108, 0.01728, 0.01721, 0.2926, 0.7388, 0.6963, 0.2705, 0.01646, 0.02489, 0.09189, 0.3724, 0.808, 0.7355, 0.3219, 0.06022, 0.00355]): _vg.add([_i], _w, 'REPLACE')
_vg = ob_mouth_skin.vertex_groups.new(name='Bone.001')
for _i, _w in zip([19, 25, 26, 27, 28, 29, 31, 32, 33, 34, 35, 37, 38, 39, 40, 41, 43, 44, 45, 46, 47, 49, 68, 69, 70, 71, 72, 73, 74, 75, 76, 77, 80, 81, 82, 83, 84, 85, 86, 87, 93, 94, 95, 96], [0.01411, 0.3985, 0.2471, 0.1827, 0.1172, 0.04859, 0.8439, 0.8595, 0.8, 0.4805, 0.1101, 0.8425, 0.8532, 0.7898, 0.4781, 0.1128, 0.3901, 0.241, 0.1799, 0.117, 0.04966, 0.002041, 0.008558, 0.063, 0.1546, 0.4487, 0.7884, 0.7553, 0.3778, 0.123, 0.05061, 0.0006068, 0.02409, 0.09137, 0.2861, 0.6337, 0.6088, 0.2686, 0.08286, 0.01654, 0.1007, 0.1119, 0.1278, 0.1093]): _vg.add([_i], _w, 'REPLACE')
_vg = ob_mouth_skin.vertex_groups.new(name='Bone.002')
for _i, _w in zip([5, 8, 9, 10, 11, 12, 14, 15, 16, 17, 18, 21, 22, 23, 24, 26, 27, 28, 29, 30, 34, 35, 36, 42, 48, 66, 69, 70, 71, 78, 79, 80, 81, 82, 83, 90, 91, 92, 93, 94, 101, 102, 103, 104, 105, 106], [0.04858, 0.05497, 0.1108, 0.1589, 0.2042, 0.2501, 0.0339, 0.1801, 0.6144, 0.7553, 0.7366, 0.08121, 0.4914, 0.847, 0.8564, 0.06008, 0.1943, 0.5157, 0.6708, 0.6919, 0.01937, 0.09737, 0.1629, 0.04687, 0.003598, 0.002904, 0.01633, 0.01655, 0.01738, 0.01066, 0.1012, 0.187, 0.2096, 0.1462, 0.0326, 0.2121, 0.5994, 0.8429, 0.3605, 0.06784, 0.2285, 0.6416, 0.8122, 0.5371, 0.1204, 0.03053]): _vg.add([_i], _w, 'REPLACE')
_vg = ob_mouth_skin.vertex_groups.new(name='Bone.005')
for _i, _w in zip([6, 7, 8, 9, 10, 13, 14, 15, 16, 17, 19, 20, 21, 22, 23, 25, 26, 27, 28, 29, 31, 32, 33, 67, 68, 69, 70, 71, 72, 73, 77, 78, 79, 80, 81, 82, 83, 84, 88, 90, 91, 92, 93, 94], [0.2425, 0.1786, 0.127, 0.06671, 0.003723, 0.8063, 0.8145, 0.6878, 0.2453, 0.07215, 0.9465, 0.9502, 0.8985, 0.4921, 0.09857, 0.5434, 0.6621, 0.5641, 0.2513, 0.08466, 0.1126, 0.08817, 0.0554, 0.09575, 0.2819, 0.613, 0.6894, 0.4128, 0.115, 0.02462, 0.03722, 0.06275, 0.1994, 0.4888, 0.5687, 0.3838, 0.0996, 0.01049, 0.006337, 0.08502, 0.1289, 0.07186, 0.2036, 0.0382]): _vg.add([_i], _w, 'REPLACE')
_vg = ob_mouth_skin.vertex_groups.new(name='Bone.003')
for _i, _w in zip([2, 3, 4, 5, 7, 8, 9, 10, 11, 12, 15, 16, 17, 18, 24, 30, 48, 54, 57, 58, 59, 60, 62, 63, 64, 65, 66, 67, 68, 77, 78, 79, 80, 81, 86, 87, 88, 89, 90, 91, 98, 99, 100, 101, 102, 103, 104, 107, 108, 109, 110], [0.0515, 0.4951, 0.875, 0.8704, 0.05239, 0.1924, 0.5627, 0.7247, 0.7314, 0.2501, 0.03159, 0.0866, 0.1381, 0.1984, 0.05153, 0.005484, 0.004872, 0.04888, 0.03048, 0.08395, 0.1323, 0.1913, 0.05044, 0.188, 0.5543, 0.7145, 0.7177, 0.0203, 0.02329, 0.02391, 0.2213, 0.1943, 0.09176, 0.006906, 0.004896, 0.08895, 0.1911, 0.8458, 0.5328, 0.1707, 0.1708, 0.528, 0.997, 0.7321, 0.2899, 0.0721, 0.01539, 0.002756, 0.05639, 0.3016, 0.7292]): _vg.add([_i], _w, 'REPLACE')
_vg = ob_mouth_skin.vertex_groups.new(name='Bone.007')
for _i, _w in zip([0, 1, 2, 3, 4, 6, 7, 8, 9, 10, 13, 14, 15, 16, 55, 56, 57, 58, 61, 62, 63, 64, 65, 67, 68, 69, 70, 71, 74, 75, 76, 77, 78, 79, 80, 81, 86, 87, 88, 89, 90, 91, 98, 99], [0.9689, 0.9669, 0.9372, 0.4974, 0.08286, 0.7231, 0.743, 0.6218, 0.2547, 0.07702, 0.1636, 0.1226, 0.08731, 0.04702, 0.1669, 0.1265, 0.08996, 0.04868, 0.7266, 0.7499, 0.628, 0.2598, 0.07991, 0.7261, 0.5727, 0.2385, 0.08474, 0.03618, 0.01938, 0.07437, 0.225, 0.5567, 0.5725, 0.4381, 0.1621, 0.05219, 0.04914, 0.1581, 0.4275, 0.07356, 0.1323, 0.06259, 0.06731, 0.139]): _vg.add([_i], _w, 'REPLACE')
_vg = ob_mouth_skin.vertex_groups.new(name='Bone.004')
for _i, _w in zip([5, 11, 12, 30, 36, 40, 41, 42, 44, 45, 46, 47, 48, 51, 52, 53, 54, 56, 57, 58, 59, 60, 63, 64, 65, 66, 74, 75, 76, 77, 78, 84, 85, 86, 87, 88, 95, 96, 97, 98, 99, 105, 106, 107, 108, 109, 110], [0.05127, 0.001838, 0.2501, 0.003188, 0.04603, 0.02484, 0.1013, 0.1681, 0.0585, 0.192, 0.5117, 0.6703, 0.6925, 0.07325, 0.4923, 0.8559, 0.8605, 0.03657, 0.1837, 0.6201, 0.7645, 0.7451, 0.05605, 0.1145, 0.1659, 0.2157, 0.01818, 0.01551, 0.0181, 0.001435, 0.01851, 0.05948, 0.178, 0.2194, 0.1954, 0.1105, 0.1001, 0.4514, 0.8323, 0.5904, 0.21, 0.03704, 0.1896, 0.602, 0.866, 0.6396, 0.2334]): _vg.add([_i], _w, 'REPLACE')
_vg = ob_mouth_skin.vertex_groups.new(name='Bone.006')
for _i, _w in zip([31, 37, 38, 39, 43, 44, 45, 46, 47, 49, 50, 51, 52, 53, 55, 56, 57, 58, 59, 61, 62, 63, 64, 65, 67, 68, 71, 72, 73, 74, 75, 76, 77, 78, 79, 83, 84, 85, 86, 87, 88, 95, 96, 97, 98, 99], [0.001066, 0.1151, 0.09274, 0.05953, 0.5561, 0.6707, 0.5691, 0.2552, 0.08548, 0.9562, 0.9563, 0.9091, 0.4935, 0.09362, 0.8045, 0.8099, 0.6825, 0.2418, 0.06926, 0.2392, 0.1738, 0.1243, 0.06622, 0.00377, 0.1034, 0.0424, 0.002893, 0.03923, 0.1532, 0.5037, 0.7384, 0.6418, 0.3029, 0.06575, 0.007736, 0.01178, 0.1101, 0.3849, 0.5765, 0.4936, 0.2074, 0.02377, 0.127, 0.07674, 0.1347, 0.08585]): _vg.add([_i], _w, 'REPLACE')
_m = ob_mouth_skin.modifiers.new('Armature', 'ARMATURE')
_m.object = ob_mouth
ob_leaf5.location = (-0.9746, 0.09895, 0.3658)
ob_leaf5.rotation_euler = (0.0, -1.418, 0.0)
ob_leaf5.scale = (1.331, 1.331, 1.331)
ob_leaf5.show_in_front = True
ob_leaf5.lineart.crease_threshold = 0.0
ob_leaf4.location = (-0.6856, -0.8623, 0.3658)
ob_leaf4.rotation_euler = (1.364, -0.0, -0.4592)
ob_leaf4.scale = (1.273, 1.273, 1.273)
ob_leaf4.show_in_front = True
ob_leaf4.lineart.crease_threshold = 0.0
ob_leaf3.location = (0.6427, -0.6323, 0.3658)
ob_leaf3.rotation_euler = (0.0, 1.406, -0.9501)
ob_leaf3.scale = (1.252, 1.252, 1.252)
ob_leaf3.show_in_front = True
ob_leaf3.lineart.crease_threshold = 0.0
ob_leaf2.location = (0.6896, 0.3684, 0.3658)
ob_leaf2.rotation_euler = (-1.388, -0.2193, -0.9832)
ob_leaf2.scale = (1.257, 1.257, 1.257)
ob_leaf2.show_in_front = True
ob_leaf2.lineart.crease_threshold = 0.0
ob_leaf.location = (-0.2665, 0.8294, 0.3806)
ob_leaf.rotation_euler = (-1.341, 0.126, 0.1944)
ob_leaf.scale = (0.6339, 0.6339, 0.6339)
ob_leaf.show_in_front = True
ob_leaf.lineart.crease_threshold = 0.0
ob_leaf5_skin.parent = ob_leaf5
ob_leaf5_skin.matrix_parent_inverse = Matrix(((0.1141, 0.0, 0.7428, -0.1032), (-3.725e-09, 0.7515, 9.313e-10, -0.07437), (-0.7428, 0.0, 0.1141, -1.139), (0.0, 0.0, 0.0, 1.0)))
ob_leaf5_skin.location = (-0.2301, 0.1018, -1.22e-10)
ob_leaf5_skin.rotation_euler = (1.843e-09, 8.945e-09, 7.644)
ob_leaf5_skin.scale = (1.0, 1.0, 0.6993)
ob_leaf5_skin.lineart.crease_threshold = 0.0
_vg = ob_leaf5_skin.vertex_groups.new(name='Bone')
for _i, _w in zip([0, 1, 2, 3, 4, 5, 6, 7, 8, 9, 10, 11, 12, 13, 14, 15, 16, 17, 18, 19, 20, 21, 22, 23, 24, 25, 26, 27, 28, 29, 30, 31], [0.966, 0.9593, 0.9658, 0.9579, 0.9665, 0.957, 0.9645, 0.9556, 0.9386, 0.9189, 0.9224, 0.8928, 0.8288, 0.8041, 0.783, 0.6938, 0.3588, 0.6211, 0.2907, 0.3525, 0.07626, 0.1469, 0.06889, 0.1145, 0.05525, 0.087, 0.05559, 0.07957, 0.04398, 0.06001, 0.04852, 0.06258]): _vg.add([_i], _w, 'REPLACE')
_vg = ob_leaf5_skin.vertex_groups.new(name='Bone.001')
for _i, _w in zip([0, 1, 2, 3, 4, 5, 6, 7, 8, 9, 10, 11, 12, 13, 14, 15, 16, 17, 18, 19, 20, 21, 22, 23, 24, 25, 26, 27, 28, 29, 30, 31], [0.01818, 0.03168, 0.01856, 0.03444, 0.0173, 0.03638, 0.02115, 0.03895, 0.06162, 0.08133, 0.0777, 0.1075, 0.1715, 0.1962, 0.2172, 0.3065, 0.6415, 0.3792, 0.7095, 0.6477, 0.9239, 0.8532, 0.9312, 0.8856, 0.9448, 0.9131, 0.9445, 0.9205, 0.9531, 0.9401, 0.9508, 0.9375]): _vg.add([_i], _w, 'REPLACE')
_vg = ob_leaf5_skin.vertex_groups.new(name='Bone.002')
for _i, _w in zip([0, 1, 2, 3, 4, 5, 6, 7, 8, 9, 10, 11, 12, 13, 14, 15, 16, 17, 18, 19, 20, 21, 22, 23, 24, 25, 26, 27, 28, 29, 30, 31], [0.01079, 0.02499, 0.07363, 0.09333, 0.00855, 0.03248, 0.07421, 0.09729, 0.05679, 0.07907, 0.1351, 0.2155, 0.1695, 0.1991, 0.3279, 0.6079, 0.6247, 0.3726, 0.7936, 0.8112, 0.9075, 0.8372, 0.9583, 0.9326, 0.9327, 0.9006, 0.9636, 0.949, 0.9456, 0.9324, 0.9637, 0.9542]): _vg.add([_i], _w, 'REPLACE')
_m = ob_leaf5_skin.modifiers.new('Armature', 'ARMATURE')
_m.object = ob_leaf
_m = ob_leaf5_skin.modifiers.new('Armature.001', 'ARMATURE')
_m.object = ob_leaf2
_m = ob_leaf5_skin.modifiers.new('Armature.002', 'ARMATURE')
_m.object = ob_leaf3
_m = ob_leaf5_skin.modifiers.new('Armature.003', 'ARMATURE')
_m.object = ob_leaf4
_m = ob_leaf5_skin.modifiers.new('Armature.004', 'ARMATURE')
_m.object = ob_leaf5
ob_leaf4_skin.parent = ob_leaf4
ob_leaf4_skin.matrix_parent_inverse = Matrix(((0.7502, -0.2338, -1.49e-08, 0.2433), (0.04796, 0.1539, 0.7691, -0.07012), (-0.2289, -0.7343, 0.1612, -1.067), (0.0, 0.0, 0.0, 1.0)))
ob_leaf4_skin.location = (-0.3196, 0.1164, -4.552e-10)
ob_leaf4_skin.rotation_euler = (3.826e-09, 1.306e-08, 2.679)
ob_leaf4_skin.scale = (1.0, 1.0, 0.6993)
ob_leaf4_skin.lineart.crease_threshold = 0.0
_vg = ob_leaf4_skin.vertex_groups.new(name='Bone')
for _i, _w in zip([0, 1, 2, 3, 4, 5, 6, 7, 8, 9, 10, 11, 12, 13, 14, 15, 16, 17, 18, 19, 20, 21, 22, 23, 24, 25, 26, 27, 28, 29, 30, 31], [0.9576, 0.9484, 0.9663, 0.9579, 0.9583, 0.9469, 0.9654, 0.9563, 0.9291, 0.9081, 0.9292, 0.8995, 0.8191, 0.7922, 0.7927, 0.6998, 0.3783, 0.6158, 0.2649, 0.3346, 0.1024, 0.1705, 0.04695, 0.09263, 0.07622, 0.1081, 0.02768, 0.06153, 0.06167, 0.07541, 0.02345, 0.04973]): _vg.add([_i], _w, 'REPLACE')
_vg = ob_leaf4_skin.vertex_groups.new(name='Bone.001')
for _i, _w in zip([0, 1, 2, 3, 4, 5, 6, 7, 8, 9, 10, 11, 12, 13, 14, 15, 16, 17, 18, 19, 20, 21, 22, 23, 24, 25, 26, 27, 28, 29, 30, 31], [0.03448, 0.05145, 0.01728, 0.03418, 0.03313, 0.05294, 0.01919, 0.0374, 0.07064, 0.09156, 0.07081, 0.1006, 0.1806, 0.2075, 0.2073, 0.3003, 0.6216, 0.3841, 0.7351, 0.6654, 0.8977, 0.8297, 0.9516, 0.9074, 0.9239, 0.892, 0.9612, 0.9385, 0.9384, 0.9247, 0.9633, 0.9502]): _vg.add([_i], _w, 'REPLACE')
_vg = ob_leaf4_skin.vertex_groups.new(name='Bone.002')
for _i, _w in zip([0, 1, 2, 3, 4, 5, 6, 7, 8, 9, 10, 11, 12, 13, 14, 15, 16, 17, 18, 19, 20, 21, 22, 23, 24, 25, 26, 27, 28, 29, 30, 31], [0.01079, 0.02499, 0.07363, 0.09333, 0.00855, 0.03248, 0.07421, 0.09729, 0.05679, 0.07907, 0.1351, 0.2155, 0.1695, 0.1991, 0.3279, 0.6079, 0.6247, 0.3726, 0.7936, 0.8112, 0.9075, 0.8372, 0.9583, 0.9326, 0.9327, 0.9006, 0.9636, 0.949, 0.9456, 0.9324, 0.9637, 0.9542]): _vg.add([_i], _w, 'REPLACE')
_m = ob_leaf4_skin.modifiers.new('Armature', 'ARMATURE')
_m.object = ob_leaf
_m = ob_leaf4_skin.modifiers.new('Armature.001', 'ARMATURE')
_m.object = ob_leaf2
_m = ob_leaf4_skin.modifiers.new('Armature.002', 'ARMATURE')
_m.object = ob_leaf3
_m = ob_leaf4_skin.modifiers.new('Armature.003', 'ARMATURE')
_m.object = ob_leaf4
ob_leaf3_skin.parent = ob_leaf3
ob_leaf3_skin.matrix_parent_inverse = Matrix(((0.0968, -0.08865, -0.7878, 0.1467), (0.5394, 0.589, 0.0, -0.1991), (0.581, -0.5321, 0.1313, -0.8975), (0.0, 0.0, 0.0, 1.0)))
ob_leaf3_skin.location = (-0.1441, 0.06784, -8.168e-10)
ob_leaf3_skin.rotation_euler = (5.105e-09, 2.152e-08, 3.904)
ob_leaf3_skin.scale = (1.0, 1.0, 0.6993)
ob_leaf3_skin.lineart.crease_threshold = 0.0
_vg = ob_leaf3_skin.vertex_groups.new(name='Bone')
for _i, _w in zip([0, 1, 2, 3, 4, 5, 6, 7, 8, 9, 10, 11, 12, 13, 14, 15, 16, 17, 18, 19, 20, 21, 22, 23, 24, 25, 26, 27, 28, 29, 30, 31], [0.9696, 0.9625, 0.9264, 0.9067, 0.9707, 0.9587, 0.9258, 0.9027, 0.9432, 0.9209, 0.8649, 0.7845, 0.8305, 0.8009, 0.6721, 0.3921, 0.3755, 0.6275, 0.2065, 0.1888, 0.09264, 0.163, 0.03361, 0.06749, 0.06744, 0.09951, 0.02301, 0.05112, 0.05448, 0.06771, 0.02278, 0.04176]): _vg.add([_i], _w, 'REPLACE')
_vg = ob_leaf3_skin.vertex_groups.new(name='Bone.001')
for _i, _w in zip([0, 1, 2, 3, 4, 5, 6, 7, 8, 9, 10, 11, 12, 13, 14, 15, 16, 17, 18, 19, 20, 21, 22, 23, 24, 25, 26, 27, 28, 29, 30, 31], [0.03003, 0.04463, 0.05748, 0.0752, 0.02838, 0.05033, 0.05847, 0.07945, 0.06649, 0.08741, 0.1195, 0.1992, 0.1779, 0.2036, 0.3172, 0.5987, 0.6328, 0.3753, 0.7869, 0.804, 0.9114, 0.8406, 0.9565, 0.9297, 0.9356, 0.9033, 0.963, 0.9474, 0.9474, 0.9344, 0.9628, 0.9538]): _vg.add([_i], _w, 'REPLACE')
_vg = ob_leaf3_skin.vertex_groups.new(name='Bone.002')
for _i, _w in zip([0, 1, 2, 3, 4, 5, 6, 7, 8, 9, 10, 11, 12, 13, 14, 15, 16, 17, 18, 19, 20, 21, 22, 23, 24, 25, 26, 27, 28, 29, 30, 31], [0.01079, 0.02499, 0.07363, 0.09333, 0.00855, 0.03248, 0.07421, 0.09729, 0.05679, 0.07907, 0.1351, 0.2155, 0.1695, 0.1991, 0.3279, 0.6079, 0.6247, 0.3726, 0.7936, 0.8112, 0.9075, 0.8372, 0.9583, 0.9326, 0.9327, 0.9006, 0.9636, 0.949, 0.9456, 0.9324, 0.9637, 0.9542]): _vg.add([_i], _w, 'REPLACE')
_m = ob_leaf3_skin.modifiers.new('Armature', 'ARMATURE')
_m.object = ob_leaf
_m = ob_leaf3_skin.modifiers.new('Armature.001', 'ARMATURE')
_m.object = ob_leaf2
_m = ob_leaf3_skin.modifiers.new('Armature.002', 'ARMATURE')
_m.object = ob_leaf3
ob_leaf2_skin.parent = ob_leaf2
ob_leaf2_skin.matrix_parent_inverse = Matrix(((0.4304, -0.6462, 0.173, -0.05482), (0.215, -0.06126, -0.7634, 0.1123), (0.6335, 0.4598, 0.1415, -0.9633), (0.0, 0.0, 0.0, 1.0)))
ob_leaf2_skin.location = (0.05745, -0.1123, -8.168e-10)
ob_leaf2_skin.rotation_euler = (5.105e-09, 2.152e-08, -1.105)
ob_leaf2_skin.scale = (1.0, 1.0, 0.6993)
ob_leaf2_skin.lineart.crease_threshold = 0.0
_vg = ob_leaf2_skin.vertex_groups.new(name='Bone')
for _i, _w in zip([0, 1, 2, 3, 4, 5, 6, 7, 8, 9, 10, 11, 12, 13, 14, 15, 16, 17, 18, 19, 20, 21, 22, 23, 24, 25, 26, 27, 28, 29, 30, 31], [0.9599, 0.9526, 0.9424, 0.9246, 0.9608, 0.9496, 0.9414, 0.9204, 0.9334, 0.9125, 0.8803, 0.8005, 0.822, 0.7964, 0.6825, 0.4009, 0.3671, 0.6247, 0.2128, 0.1957, 0.08852, 0.1593, 0.03684, 0.07017, 0.06433, 0.09659, 0.02397, 0.05249, 0.05258, 0.06557, 0.02438, 0.0422]): _vg.add([_i], _w, 'REPLACE')
_vg = ob_leaf2_skin.vertex_groups.new(name='Bone.001')
for _i, _w in zip([0, 1, 2, 3, 4, 5, 6, 7, 8, 9, 10, 11, 12, 13, 14, 15, 16, 17, 18, 19, 20, 21, 22, 23, 24, 25, 26, 27, 28, 29, 30, 31], [0.03003, 0.04463, 0.05748, 0.0752, 0.02838, 0.05033, 0.05847, 0.07945, 0.06649, 0.08741, 0.1195, 0.1992, 0.1779, 0.2036, 0.3172, 0.5987, 0.6328, 0.3753, 0.7869, 0.804, 0.9114, 0.8406, 0.9565, 0.9297, 0.9356, 0.9033, 0.963, 0.9474, 0.9474, 0.9344, 0.9628, 0.9538]): _vg.add([_i], _w, 'REPLACE')
_m = ob_leaf2_skin.modifiers.new('Armature', 'ARMATURE')
_m.object = ob_leaf
_m = ob_leaf2_skin.modifiers.new('Armature.001', 'ARMATURE')
_m.object = ob_leaf2
ob_leaf_skin.parent = ob_leaf
ob_leaf_skin.matrix_parent_inverse = Matrix(((1.535, 0.3023, -0.1982, 0.1325), (-0.2588, 0.3154, -1.524, 0.1434), (-0.2523, 1.516, 0.3566, -1.969), (0.0, 0.0, 0.0, 1.0)))
ob_leaf_skin.location = (0.0, 0.0, 0.0)
ob_leaf_skin.scale = (1.0, 1.0, 0.6993)
ob_leaf_skin.lineart.crease_threshold = 0.0
_vg = ob_leaf_skin.vertex_groups.new(name='Bone')
for _i, _w in zip([0, 1, 2, 3, 4, 5, 6, 7, 8, 9, 10, 11, 12, 13, 14, 15, 16, 17, 18, 19, 20, 21, 22, 23, 24, 25, 26, 27, 28, 29, 30, 31], [0.9655, 0.9588, 0.9643, 0.9568, 0.966, 0.9564, 0.9629, 0.9546, 0.937, 0.9171, 0.9221, 0.8932, 0.8265, 0.8, 0.7836, 0.6938, 0.3693, 0.6192, 0.2738, 0.3409, 0.09273, 0.1615, 0.05686, 0.1015, 0.06939, 0.1003, 0.04428, 0.06925, 0.05976, 0.07191, 0.04527, 0.05783]): _vg.add([_i], _w, 'REPLACE')
_vg = ob_leaf_skin.vertex_groups.new(name='Bone.001')
for _i, _w in zip([0, 1, 2, 3, 4, 5, 6, 7, 8, 9, 10, 11, 12, 13, 14, 15, 16, 17, 18, 19, 20, 21, 22, 23, 24, 25, 26, 27, 28, 29, 30, 31], [0.01907, 0.03252, 0.02154, 0.03653, 0.01817, 0.03724, 0.0242, 0.04092, 0.0631, 0.08299, 0.07794, 0.1068, 0.1736, 0.2001, 0.2164, 0.3063, 0.6309, 0.3809, 0.7263, 0.6592, 0.9073, 0.8386, 0.9432, 0.8986, 0.9307, 0.8998, 0.9529, 0.9308, 0.9403, 0.9281, 0.9524, 0.9422]): _vg.add([_i], _w, 'REPLACE')
_m = ob_leaf_skin.modifiers.new('Armature', 'ARMATURE')
_m.object = ob_leaf
ob_camera.location = (7.481, -6.508, 5.344)
ob_camera.rotation_euler = (1.109, 0.01082, 0.8149)
ob_camera.lock_rotations_4d = False
ob_camera.empty_display_type = 'ARROWS'
ob_camera.color = (0.0, 0.0, 0.0, 0.0)
ob_camera.display_type = 'WIRE'
ob_camera.lineart.crease_threshold = 0.0

# ---- collection membership
col_collection_1.objects.link(ob_sun)
col_collection_1.objects.link(ob_area)
col_collection_1.objects.link(ob_mouth)
col_collection_1.objects.link(ob_mouth_skin)
col_collection_1.objects.link(ob_leaf5)
col_collection_1.objects.link(ob_leaf4)
col_collection_1.objects.link(ob_leaf3)
col_collection_1.objects.link(ob_leaf2)
col_collection_1.objects.link(ob_leaf)
col_collection_1.objects.link(ob_leaf5_skin)
col_collection_1.objects.link(ob_leaf4_skin)
col_collection_1.objects.link(ob_leaf3_skin)
col_collection_1.objects.link(ob_leaf2_skin)
col_collection_1.objects.link(ob_leaf_skin)
col_collection_1.objects.link(ob_camera)

# ---- scene / render settings (as saved in the file)
scene.camera = ob_camera
scene.frame_start = 1; scene.frame_end = 250; scene.frame_set(1)
scene.render.engine = 'BLENDER_EEVEE_NEXT'
scene.render.image_settings.color_mode = 'RGB'
scene.render.image_settings.compression = 90
scene.render.resolution_percentage = 50
scene.render.dither_intensity = 0.0
scene.cycles.use_denoising = False
scene.cycles.samples = 10
scene.cycles.sampling_pattern = 'TABULATED_SOBOL'
scene.cycles.light_sampling_threshold = 0.0
scene.cycles.use_adaptive_sampling = False
scene.cycles.use_light_tree = False
scene.cycles.blur_glossy = 0.0
scene.cycles.volume_bounces = 1
scene.cycles.pixel_filter_type = 'GAUSSIAN'
scene.cycles.sample_clamp_indirect = 0.0
scene.view_settings.view_transform = 'Standard'
bpy.context.view_layer.update()

